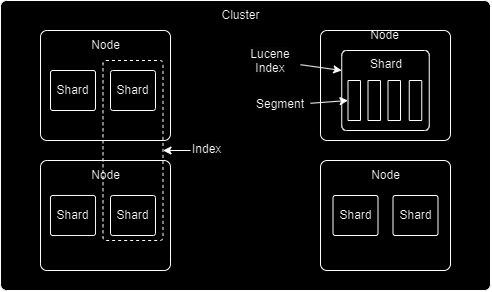

The diagram above was exported from draw.io. Its source (the exported page's mxGraphModel, read from the mxfile embedded in the PNG):
<mxGraphModel dx="996" dy="563" grid="1" gridSize="10" guides="1" tooltips="1" connect="1" arrows="1" fold="1" page="1" pageScale="1" pageWidth="850" pageHeight="1100" math="0" shadow="0">
  <root>
    <mxCell id="0" />
    <mxCell id="1" parent="0" />
    <mxCell id="2" value="" style="rounded=1;whiteSpace=wrap;html=1;arcSize=2;" vertex="1" parent="1">
      <mxGeometry x="110" y="160" width="490" height="290" as="geometry" />
    </mxCell>
    <mxCell id="3" value="Cluster" style="text;html=1;align=center;verticalAlign=middle;resizable=0;points=[];autosize=1;strokeColor=none;fillColor=none;" vertex="1" parent="1">
      <mxGeometry x="320" y="160" width="60" height="30" as="geometry" />
    </mxCell>
    <mxCell id="4" value="" style="rounded=1;whiteSpace=wrap;html=1;arcSize=6;" vertex="1" parent="1">
      <mxGeometry x="150" y="190" width="130" height="110" as="geometry" />
    </mxCell>
    <mxCell id="5" value="" style="rounded=1;whiteSpace=wrap;html=1;arcSize=6;strokeColor=default;align=center;verticalAlign=middle;fontFamily=Helvetica;fontSize=12;fontColor=default;fillColor=default;" vertex="1" parent="1">
      <mxGeometry x="430" y="190" width="130" height="110" as="geometry" />
    </mxCell>
    <mxCell id="6" value="Node" style="text;html=1;align=center;verticalAlign=middle;resizable=0;points=[];autosize=1;strokeColor=none;fillColor=none;" vertex="1" parent="1">
      <mxGeometry x="190" y="190" width="50" height="30" as="geometry" />
    </mxCell>
    <mxCell id="7" value="Node" style="text;html=1;align=center;verticalAlign=middle;resizable=0;points=[];autosize=1;strokeColor=none;fillColor=none;" vertex="1" parent="1">
      <mxGeometry x="468.75" y="180" width="50" height="30" as="geometry" />
    </mxCell>
    <mxCell id="8" value="Shard" style="rounded=1;whiteSpace=wrap;html=1;arcSize=6;" vertex="1" parent="1">
      <mxGeometry x="160" y="230" width="45" height="40" as="geometry" />
    </mxCell>
    <mxCell id="9" value="Shard" style="rounded=1;whiteSpace=wrap;html=1;arcSize=6;" vertex="1" parent="1">
      <mxGeometry x="220" y="230" width="45" height="40" as="geometry" />
    </mxCell>
    <mxCell id="10" value="" style="rounded=1;whiteSpace=wrap;html=1;arcSize=6;" vertex="1" parent="1">
      <mxGeometry x="451.25" y="210" width="87.5" height="80" as="geometry" />
    </mxCell>
    <mxCell id="11" value="" style="rounded=1;whiteSpace=wrap;html=1;arcSize=6;" vertex="1" parent="1">
      <mxGeometry x="150" y="320" width="130" height="110" as="geometry" />
    </mxCell>
    <mxCell id="12" value="Node" style="text;html=1;align=center;verticalAlign=middle;resizable=0;points=[];autosize=1;strokeColor=none;fillColor=none;" vertex="1" parent="1">
      <mxGeometry x="190" y="320" width="50" height="30" as="geometry" />
    </mxCell>
    <mxCell id="13" value="Shard" style="rounded=1;whiteSpace=wrap;html=1;arcSize=6;" vertex="1" parent="1">
      <mxGeometry x="160" y="355" width="45" height="40" as="geometry" />
    </mxCell>
    <mxCell id="14" value="Shard" style="rounded=1;whiteSpace=wrap;html=1;arcSize=6;" vertex="1" parent="1">
      <mxGeometry x="220" y="355" width="45" height="40" as="geometry" />
    </mxCell>
    <mxCell id="15" value="" style="rounded=1;whiteSpace=wrap;html=1;arcSize=6;" vertex="1" parent="1">
      <mxGeometry x="430" y="320" width="130" height="110" as="geometry" />
    </mxCell>
    <mxCell id="16" value="" style="rounded=1;whiteSpace=wrap;html=1;arcSize=5;dashed=1;fillColor=none;" vertex="1" parent="1">
      <mxGeometry x="212.5" y="220" width="60" height="180" as="geometry" />
    </mxCell>
    <mxCell id="17" value="Node" style="text;html=1;align=center;verticalAlign=middle;resizable=0;points=[];autosize=1;strokeColor=none;fillColor=none;" vertex="1" parent="1">
      <mxGeometry x="470" y="320" width="50" height="30" as="geometry" />
    </mxCell>
    <mxCell id="18" value="Shard" style="rounded=1;whiteSpace=wrap;html=1;arcSize=6;" vertex="1" parent="1">
      <mxGeometry x="442.5" y="355" width="45" height="40" as="geometry" />
    </mxCell>
    <mxCell id="19" value="Shard" style="rounded=1;whiteSpace=wrap;html=1;arcSize=6;" vertex="1" parent="1">
      <mxGeometry x="502.5" y="355" width="45" height="40" as="geometry" />
    </mxCell>
    <mxCell id="20" style="rounded=0;orthogonalLoop=1;jettySize=auto;html=1;entryX=1;entryY=0.5;entryDx=0;entryDy=0;" edge="1" source="21" target="16" parent="1">
      <mxGeometry relative="1" as="geometry" />
    </mxCell>
    <mxCell id="21" value="&lt;span style=&quot;color: rgb(0, 0, 0); font-family: Helvetica; font-size: 12px; font-style: normal; font-variant-ligatures: normal; font-variant-caps: normal; font-weight: 400; letter-spacing: normal; orphans: 2; text-align: center; text-indent: 0px; text-transform: none; widows: 2; word-spacing: 0px; -webkit-text-stroke-width: 0px; white-space: normal; background-color: rgb(251, 251, 251); text-decoration-thickness: initial; text-decoration-style: initial; text-decoration-color: initial; display: inline !important; float: none;&quot;&gt;Index&lt;/span&gt;" style="text;whiteSpace=wrap;html=1;" vertex="1" parent="1">
      <mxGeometry x="300" y="295" width="40" height="30" as="geometry" />
    </mxCell>
    <mxCell id="22" style="rounded=0;orthogonalLoop=1;jettySize=auto;html=1;entryX=0;entryY=0.25;entryDx=0;entryDy=0;" edge="1" source="23" target="10" parent="1">
      <mxGeometry relative="1" as="geometry" />
    </mxCell>
    <mxCell id="23" value="&lt;span style=&quot;color: rgb(0, 0, 0); font-family: Helvetica; font-size: 12px; font-style: normal; font-variant-ligatures: normal; font-variant-caps: normal; font-weight: 400; letter-spacing: normal; orphans: 2; text-indent: 0px; text-transform: none; widows: 2; word-spacing: 0px; -webkit-text-stroke-width: 0px; white-space: normal; background-color: rgb(251, 251, 251); text-decoration-thickness: initial; text-decoration-style: initial; text-decoration-color: initial; float: none; display: inline !important;&quot;&gt;Lucene Index&lt;/span&gt;" style="text;whiteSpace=wrap;html=1;align=center;" vertex="1" parent="1">
      <mxGeometry x="350" y="200" width="60" height="40" as="geometry" />
    </mxCell>
    <mxCell id="24" value="&lt;span style=&quot;color: rgb(0, 0, 0); font-family: Helvetica; font-size: 12px; font-style: normal; font-variant-ligatures: normal; font-variant-caps: normal; font-weight: 400; letter-spacing: normal; orphans: 2; text-align: center; text-indent: 0px; text-transform: none; widows: 2; word-spacing: 0px; -webkit-text-stroke-width: 0px; white-space: normal; background-color: rgb(251, 251, 251); text-decoration-thickness: initial; text-decoration-style: initial; text-decoration-color: initial; display: inline !important; float: none;&quot;&gt;Shard&lt;/span&gt;" style="text;whiteSpace=wrap;html=1;" vertex="1" parent="1">
      <mxGeometry x="477.5" y="210" width="32.5" height="20" as="geometry" />
    </mxCell>
    <mxCell id="25" value="" style="rounded=1;whiteSpace=wrap;html=1;arcSize=6;" vertex="1" parent="1">
      <mxGeometry x="457.5" y="240" width="12.5" height="40" as="geometry" />
    </mxCell>
    <mxCell id="26" value="" style="rounded=1;whiteSpace=wrap;html=1;arcSize=6;" vertex="1" parent="1">
      <mxGeometry x="477.5" y="240" width="12.5" height="40" as="geometry" />
    </mxCell>
    <mxCell id="27" value="" style="rounded=1;whiteSpace=wrap;html=1;arcSize=6;" vertex="1" parent="1">
      <mxGeometry x="497.5" y="240" width="12.5" height="40" as="geometry" />
    </mxCell>
    <mxCell id="28" value="" style="rounded=1;whiteSpace=wrap;html=1;arcSize=6;" vertex="1" parent="1">
      <mxGeometry x="518.75" y="240" width="12.5" height="40" as="geometry" />
    </mxCell>
    <mxCell id="29" style="rounded=0;orthogonalLoop=1;jettySize=auto;html=1;entryX=0;entryY=0.5;entryDx=0;entryDy=0;" edge="1" source="30" target="25" parent="1">
      <mxGeometry relative="1" as="geometry" />
    </mxCell>
    <mxCell id="30" value="&lt;span style=&quot;color: rgb(0, 0, 0); font-family: Helvetica; font-size: 12px; font-style: normal; font-variant-ligatures: normal; font-variant-caps: normal; font-weight: 400; letter-spacing: normal; orphans: 2; text-indent: 0px; text-transform: none; widows: 2; word-spacing: 0px; -webkit-text-stroke-width: 0px; white-space: normal; background-color: rgb(251, 251, 251); text-decoration-thickness: initial; text-decoration-style: initial; text-decoration-color: initial; float: none; display: inline !important;&quot;&gt;Segment&lt;/span&gt;" style="text;whiteSpace=wrap;html=1;align=center;" vertex="1" parent="1">
      <mxGeometry x="360" y="250" width="60" height="30" as="geometry" />
    </mxCell>
  </root>
</mxGraphModel>